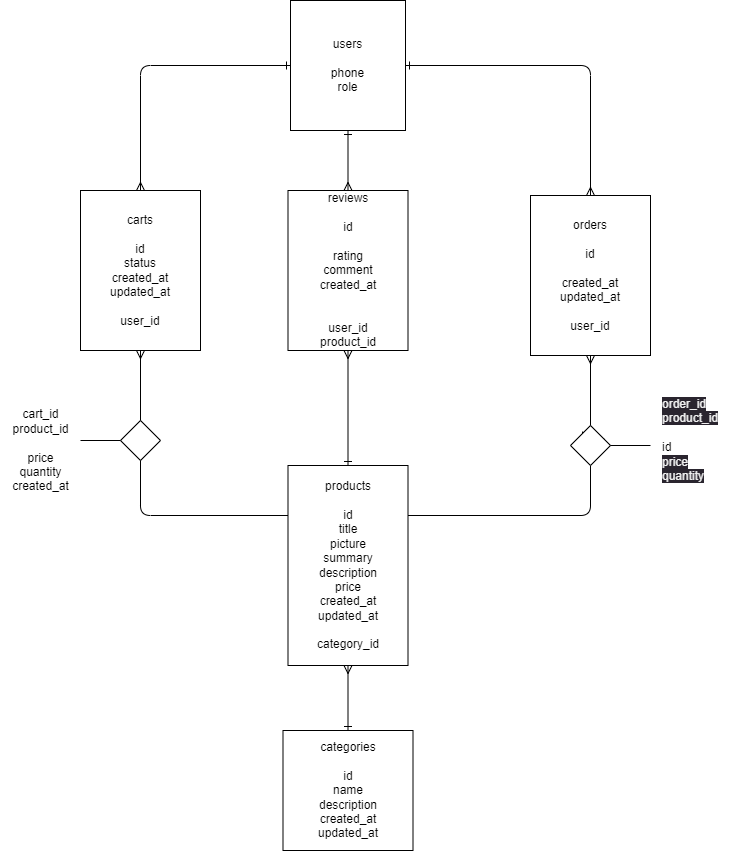

The diagram above was exported from draw.io. Its source (the exported page's mxGraphModel, read from the mxfile embedded in the PNG):
<mxGraphModel dx="1072" dy="475" grid="1" gridSize="10" guides="1" tooltips="1" connect="1" arrows="1" fold="1" page="1" pageScale="1" pageWidth="850" pageHeight="1100" math="0" shadow="0">
  <root>
    <mxCell id="0" />
    <mxCell id="1" parent="0" />
    <mxCell id="9" style="edgeStyle=orthogonalEdgeStyle;html=1;entryX=0.5;entryY=0;entryDx=0;entryDy=0;exitX=0;exitY=0.5;exitDx=0;exitDy=0;strokeColor=none;" edge="1" parent="1" source="6" target="7">
      <mxGeometry relative="1" as="geometry" />
    </mxCell>
    <mxCell id="10" style="edgeStyle=orthogonalEdgeStyle;html=1;entryX=0.5;entryY=0;entryDx=0;entryDy=0;endArrow=ERmany;endFill=0;startArrow=ERone;startFill=0;" edge="1" parent="1" source="6" target="7">
      <mxGeometry relative="1" as="geometry">
        <mxPoint x="220" y="210" as="targetPoint" />
      </mxGeometry>
    </mxCell>
    <mxCell id="12" style="edgeStyle=orthogonalEdgeStyle;html=1;endArrow=ERmany;endFill=0;startArrow=ERone;startFill=0;" edge="1" parent="1" source="6" target="11">
      <mxGeometry relative="1" as="geometry" />
    </mxCell>
    <mxCell id="243" style="edgeStyle=orthogonalEdgeStyle;html=1;entryX=0.5;entryY=0;entryDx=0;entryDy=0;endArrow=ERmany;endFill=0;startArrow=ERone;startFill=0;" edge="1" parent="1" source="6" target="238">
      <mxGeometry relative="1" as="geometry" />
    </mxCell>
    <mxCell id="6" value="users&lt;br&gt;&lt;br&gt;phone&lt;br&gt;role&lt;br&gt;" style="rounded=0;whiteSpace=wrap;html=1;" vertex="1" parent="1">
      <mxGeometry x="320" y="20" width="115" height="130" as="geometry" />
    </mxCell>
    <mxCell id="16" style="edgeStyle=orthogonalEdgeStyle;html=1;exitX=0.5;exitY=1;exitDx=0;exitDy=0;entryX=0;entryY=0.25;entryDx=0;entryDy=0;startArrow=ERmany;startFill=0;endArrow=none;endFill=0;" edge="1" parent="1" source="7" target="14">
      <mxGeometry relative="1" as="geometry" />
    </mxCell>
    <mxCell id="7" value="carts&lt;br&gt;&lt;br&gt;id&lt;br&gt;status&lt;br&gt;created_at&lt;br&gt;updated_at&lt;br&gt;&lt;br&gt;user_id" style="rounded=0;whiteSpace=wrap;html=1;" vertex="1" parent="1">
      <mxGeometry x="110" y="210" width="120" height="160" as="geometry" />
    </mxCell>
    <mxCell id="23" style="edgeStyle=orthogonalEdgeStyle;html=1;exitX=0.5;exitY=1;exitDx=0;exitDy=0;entryX=1;entryY=0.25;entryDx=0;entryDy=0;startArrow=none;endArrow=none;endFill=0;" edge="1" parent="1" source="22" target="14">
      <mxGeometry relative="1" as="geometry" />
    </mxCell>
    <mxCell id="11" value="orders&lt;br&gt;&lt;br&gt;id&lt;br&gt;&lt;br&gt;created_at&lt;br&gt;updated_at&lt;br&gt;&lt;br&gt;user_id" style="rounded=0;whiteSpace=wrap;html=1;" vertex="1" parent="1">
      <mxGeometry x="560" y="215" width="120" height="160" as="geometry" />
    </mxCell>
    <mxCell id="241" style="edgeStyle=orthogonalEdgeStyle;html=1;entryX=0.5;entryY=0;entryDx=0;entryDy=0;startArrow=ERmany;startFill=0;endArrow=ERone;endFill=0;" edge="1" parent="1" source="14" target="240">
      <mxGeometry relative="1" as="geometry" />
    </mxCell>
    <mxCell id="14" value="products&lt;br&gt;&lt;br&gt;id&lt;br&gt;title&lt;br&gt;picture&lt;br&gt;summary&lt;br&gt;description&lt;br&gt;price&lt;br&gt;created_at&lt;br&gt;updated_at&lt;br&gt;&lt;br&gt;category_id" style="rounded=0;whiteSpace=wrap;html=1;" vertex="1" parent="1">
      <mxGeometry x="317.5" y="485" width="120" height="200" as="geometry" />
    </mxCell>
    <mxCell id="15" value="" style="rhombus;whiteSpace=wrap;html=1;" vertex="1" parent="1">
      <mxGeometry x="150" y="440" width="40" height="40" as="geometry" />
    </mxCell>
    <mxCell id="18" value="" style="endArrow=none;html=1;" edge="1" parent="1">
      <mxGeometry width="50" height="50" relative="1" as="geometry">
        <mxPoint x="110" y="460" as="sourcePoint" />
        <mxPoint x="150" y="460" as="targetPoint" />
      </mxGeometry>
    </mxCell>
    <mxCell id="19" value="cart_id&lt;br&gt;product_id&lt;br&gt;&lt;br&gt;price&lt;br&gt;quantity&lt;br&gt;created_at" style="text;html=1;align=center;verticalAlign=middle;resizable=0;points=[];autosize=1;strokeColor=none;fillColor=none;" vertex="1" parent="1">
      <mxGeometry x="30" y="420" width="80" height="100" as="geometry" />
    </mxCell>
    <mxCell id="24" value="" style="edgeStyle=orthogonalEdgeStyle;html=1;exitX=0.5;exitY=1;exitDx=0;exitDy=0;entryX=1;entryY=0.25;entryDx=0;entryDy=0;endArrow=none;startArrow=ERmany;startFill=0;" edge="1" parent="1" source="11" target="22">
      <mxGeometry relative="1" as="geometry">
        <mxPoint x="620" y="375" as="sourcePoint" />
        <mxPoint x="540" y="527.5" as="targetPoint" />
        <Array as="points">
          <mxPoint x="620" y="468" />
        </Array>
      </mxGeometry>
    </mxCell>
    <mxCell id="25" style="edgeStyle=orthogonalEdgeStyle;html=1;exitX=0;exitY=0;exitDx=0;exitDy=0;" edge="1" parent="1" source="22">
      <mxGeometry relative="1" as="geometry">
        <mxPoint x="620" y="455" as="targetPoint" />
      </mxGeometry>
    </mxCell>
    <mxCell id="22" value="" style="rhombus;whiteSpace=wrap;html=1;" vertex="1" parent="1">
      <mxGeometry x="600" y="445" width="40" height="40" as="geometry" />
    </mxCell>
    <mxCell id="27" value="" style="endArrow=none;html=1;" edge="1" parent="1">
      <mxGeometry width="50" height="50" relative="1" as="geometry">
        <mxPoint x="640" y="465" as="sourcePoint" />
        <mxPoint x="680" y="465" as="targetPoint" />
      </mxGeometry>
    </mxCell>
    <mxCell id="28" value="&lt;span style=&quot;color: rgb(240, 240, 240); font-family: Helvetica; font-size: 12px; font-style: normal; font-variant-ligatures: normal; font-variant-caps: normal; font-weight: 400; letter-spacing: normal; orphans: 2; text-align: center; text-indent: 0px; text-transform: none; widows: 2; word-spacing: 0px; -webkit-text-stroke-width: 0px; background-color: rgb(42, 37, 47); text-decoration-thickness: initial; text-decoration-style: initial; text-decoration-color: initial; float: none; display: inline !important;&quot;&gt;order_id&lt;/span&gt;&lt;br style=&quot;border-color: rgb(0, 0, 0); color: rgb(240, 240, 240); font-family: Helvetica; font-size: 12px; font-style: normal; font-variant-ligatures: normal; font-variant-caps: normal; font-weight: 400; letter-spacing: normal; orphans: 2; text-align: center; text-indent: 0px; text-transform: none; widows: 2; word-spacing: 0px; -webkit-text-stroke-width: 0px; background-color: rgb(42, 37, 47); text-decoration-thickness: initial; text-decoration-style: initial; text-decoration-color: initial;&quot;&gt;&lt;span style=&quot;color: rgb(240, 240, 240); font-family: Helvetica; font-size: 12px; font-style: normal; font-variant-ligatures: normal; font-variant-caps: normal; font-weight: 400; letter-spacing: normal; orphans: 2; text-align: center; text-indent: 0px; text-transform: none; widows: 2; word-spacing: 0px; -webkit-text-stroke-width: 0px; background-color: rgb(42, 37, 47); text-decoration-thickness: initial; text-decoration-style: initial; text-decoration-color: initial; float: none; display: inline !important;&quot;&gt;product_id&lt;/span&gt;&lt;br style=&quot;border-color: rgb(0, 0, 0); color: rgb(240, 240, 240); font-family: Helvetica; font-size: 12px; font-style: normal; font-variant-ligatures: normal; font-variant-caps: normal; font-weight: 400; letter-spacing: normal; orphans: 2; text-align: center; text-indent: 0px; text-transform: none; widows: 2; word-spacing: 0px; -webkit-text-stroke-width: 0px; background-color: rgb(42, 37, 47); text-decoration-thickness: initial; text-decoration-style: initial; text-decoration-color: initial;&quot;&gt;&lt;br&gt;id&lt;br style=&quot;border-color: rgb(0, 0, 0); color: rgb(240, 240, 240); font-family: Helvetica; font-size: 12px; font-style: normal; font-variant-ligatures: normal; font-variant-caps: normal; font-weight: 400; letter-spacing: normal; orphans: 2; text-align: center; text-indent: 0px; text-transform: none; widows: 2; word-spacing: 0px; -webkit-text-stroke-width: 0px; background-color: rgb(42, 37, 47); text-decoration-thickness: initial; text-decoration-style: initial; text-decoration-color: initial;&quot;&gt;&lt;span style=&quot;color: rgb(240, 240, 240); font-family: Helvetica; font-size: 12px; font-style: normal; font-variant-ligatures: normal; font-variant-caps: normal; font-weight: 400; letter-spacing: normal; orphans: 2; text-align: center; text-indent: 0px; text-transform: none; widows: 2; word-spacing: 0px; -webkit-text-stroke-width: 0px; background-color: rgb(42, 37, 47); text-decoration-thickness: initial; text-decoration-style: initial; text-decoration-color: initial; float: none; display: inline !important;&quot;&gt;price&lt;/span&gt;&lt;br style=&quot;border-color: rgb(0, 0, 0); color: rgb(240, 240, 240); font-family: Helvetica; font-size: 12px; font-style: normal; font-variant-ligatures: normal; font-variant-caps: normal; font-weight: 400; letter-spacing: normal; orphans: 2; text-align: center; text-indent: 0px; text-transform: none; widows: 2; word-spacing: 0px; -webkit-text-stroke-width: 0px; background-color: rgb(42, 37, 47); text-decoration-thickness: initial; text-decoration-style: initial; text-decoration-color: initial;&quot;&gt;&lt;span style=&quot;color: rgb(240, 240, 240); font-family: Helvetica; font-size: 12px; font-style: normal; font-variant-ligatures: normal; font-variant-caps: normal; font-weight: 400; letter-spacing: normal; orphans: 2; text-align: center; text-indent: 0px; text-transform: none; widows: 2; word-spacing: 0px; -webkit-text-stroke-width: 0px; background-color: rgb(42, 37, 47); text-decoration-thickness: initial; text-decoration-style: initial; text-decoration-color: initial; float: none; display: inline !important;&quot;&gt;quantity&lt;/span&gt;&lt;br style=&quot;border-color: rgb(0, 0, 0); color: rgb(240, 240, 240); font-family: Helvetica; font-size: 12px; font-style: normal; font-variant-ligatures: normal; font-variant-caps: normal; font-weight: 400; letter-spacing: normal; orphans: 2; text-align: center; text-indent: 0px; text-transform: none; widows: 2; word-spacing: 0px; -webkit-text-stroke-width: 0px; background-color: rgb(42, 37, 47); text-decoration-thickness: initial; text-decoration-style: initial; text-decoration-color: initial;&quot;&gt;" style="text;whiteSpace=wrap;html=1;" vertex="1" parent="1">
      <mxGeometry x="690" y="410" width="90" height="110" as="geometry" />
    </mxCell>
    <mxCell id="239" style="edgeStyle=orthogonalEdgeStyle;html=1;entryX=0.5;entryY=0;entryDx=0;entryDy=0;startArrow=ERmany;startFill=0;endArrow=ERone;endFill=0;" edge="1" parent="1" source="238" target="14">
      <mxGeometry relative="1" as="geometry" />
    </mxCell>
    <mxCell id="238" value="reviews&lt;br&gt;&lt;br&gt;id&lt;br&gt;&lt;br&gt;rating&lt;br&gt;comment&lt;br&gt;created_at&lt;br&gt;&lt;br&gt;&lt;br&gt;user_id&lt;br&gt;product_id" style="rounded=0;whiteSpace=wrap;html=1;" vertex="1" parent="1">
      <mxGeometry x="317.5" y="210" width="120" height="160" as="geometry" />
    </mxCell>
    <mxCell id="240" value="categories&lt;br&gt;&lt;br&gt;id&lt;br&gt;name&lt;br&gt;description&lt;br&gt;created_at&lt;br&gt;updated_at" style="rounded=0;whiteSpace=wrap;html=1;" vertex="1" parent="1">
      <mxGeometry x="312.5" y="750" width="130" height="120" as="geometry" />
    </mxCell>
  </root>
</mxGraphModel>